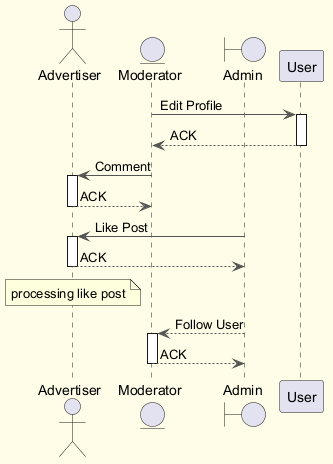

The diagram above was rendered by PlantUML. Its source (embedded in the PNG):
@startuml
skinparam backgroundColor #FFFDE7
skinparam classBackgroundColor #FFF9C4
skinparam classBorderColor #F57F17
skinparam ArrowColor #555555
actor "Advertiser" as A
entity "Moderator" as M
boundary "Admin" as A2
participant "User" as U
M -> U : Edit Profile
activate U
U --> M : ACK
deactivate U
M -> A : Comment
activate A
A --> M : ACK
deactivate A
A2 -> A : Like Post
activate A
A --> A2 : ACK
deactivate A
note over A : processing like post
A2 --> M : Follow User
activate M
M --> A2 : ACK
deactivate M
@enduml